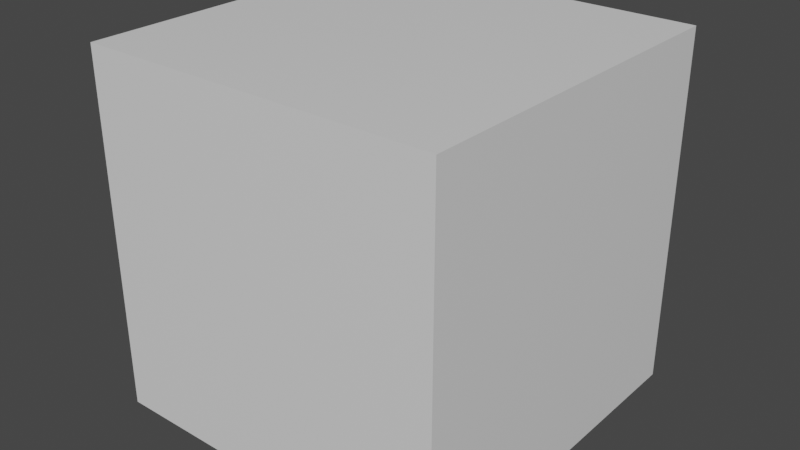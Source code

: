 # Source: cube.blend  (saved by Blender 2.83.19; exported with 4.5.12 LTS)
import bpy
from mathutils import Matrix  # noqa: F401  (used for matrix-valued properties, if any)

bpy.ops.wm.read_factory_settings(use_empty=True)
scene = bpy.context.scene
scene.name = 'Scene'

# ---- collections
col_collection = bpy.data.collections.new('Collection'); scene.collection.children.link(col_collection)

# ---- materials (node trees are filled in below, after node groups)
mat_material = bpy.data.materials.new('Material')
mat_material.alpha_threshold = 0.0
mat_material.use_transparent_shadow = False
mat_material.line_color = (0.0, 0.0, 0.0, 1.0)

# ---- material node trees
mat_material.use_nodes = True; mat_material.node_tree.nodes.clear()
_N = mat_material.node_tree.nodes; _L = mat_material.node_tree.links
n0 = _N.new('ShaderNodeOutputMaterial'); n0.name = 'Material Output'; n0.location = (300, 300)
n1 = _N.new('ShaderNodeBsdfPrincipled'); n1.name = 'Principled BSDF'; n1.location = (10, 300)
n1.distribution = 'GGX'
n1.subsurface_method = 'BURLEY'
n1.inputs[2].default_value = 0.4
n1.inputs[3].default_value = 1.45
n1.inputs[27].default_value = (0.0, 0.0, 0.0, 1.0)
n1.inputs[28].default_value = 1.0
_L.new(n1.outputs[0], n0.inputs[0])
n0.is_active_output = True

# ---- world
world_world = bpy.data.worlds.new('World'); scene.world = world_world
world_world.use_nodes = True; world_world.node_tree.nodes.clear()
_N = world_world.node_tree.nodes; _L = world_world.node_tree.links
n0 = _N.new('ShaderNodeOutputWorld'); n0.name = 'World Output'; n0.location = (300, 300)
n1 = _N.new('ShaderNodeBackground'); n1.name = 'Background'; n1.location = (10, 300)
n1.inputs[0].default_value = (0.05088, 0.05088, 0.05088, 1.0)
_L.new(n1.outputs[0], n0.inputs[0])
n0.is_active_output = True
world_world.color = (0.05088, 0.05088, 0.05088)
world_world.use_sun_shadow = False
world_world.sun_shadow_jitter_overblur = 0.0

# ---- meshes
me_cube = bpy.data.meshes.new('Cube')
me_cube.from_pydata([(0.0, 1.0, 1.0), (1.0, 0.0, 1.0), (0.0, 0.0, 1.0), (1.0, 1.0, 1.0), (1.0, 0.0, 0.0), (1.0, 1.0, 0.0), (0.0, 1.0, 0.0), (0.0, 0.0, 0.0), (0.0, 2.98e-08, 0.0), (0.0, 1.0, 0.0), (0.0, 1.0, 1.0), (0.0, 2.98e-08, 1.0), (1.0, 1.0, 0.0), (1.0, 0.0, 0.0), (1.0, 0.0, 1.0), (1.0, 1.0, 1.0), (5.96e-08, 1.0, 2.98e-08), (1.0, 1.0, 2.98e-08), (1.0, 1.0, 1.0), (5.96e-08, 1.0, 1.0), (1.0, 0.0, 2.98e-08), (0.0, 2.98e-08, 2.98e-08), (0.0, 2.98e-08, 1.0), (1.0, 0.0, 1.0)], [], [(2, 1, 0), (3, 0, 1), (7, 6, 4), (5, 4, 6), (11, 10, 8), (9, 8, 10), (15, 14, 12), (13, 12, 14), (19, 18, 16), (17, 16, 18), (23, 22, 20), (21, 20, 22)])
_uv = me_cube.uv_layers.new(name='UVMap')
_uv.uv.foreach_set('vector', [0.0, 0.0, 0.0, 0.0, 0.0, 0.0, 0.0, 0.0, 0.0, 0.0, 0.0, 0.0, 0.0, 0.0, 0.0, 0.0, 0.0, 0.0, 0.0, 0.0, 0.0, 0.0, 0.0, 0.0, 0.0, 0.0, 0.0, 0.0, 0.0, 0.0, 0.0, 0.0, 0.0, 0.0, 0.0, 0.0, 0.0, 0.0, 0.0, 0.0, 0.0, 0.0, 0.0, 0.0, 0.0, 0.0, 0.0, 0.0, 0.0, 0.0, 0.0, 0.0, 0.0, 0.0, 0.0, 0.0, 0.0, 0.0, 0.0, 0.0, 0.0, 0.0, 0.0, 0.0, 0.0, 0.0, 0.0, 0.0, 0.0, 0.0, 0.0, 0.0])
me_cube.materials.append(mat_material)
me_cube.use_remesh_preserve_volume = False
me_cube.use_remesh_preserve_attributes = False
me_cube.use_mirror_vertex_groups = False
me_cube.update()

# ---- objects
ob_cube = bpy.data.objects.new('Cube', me_cube)

# ---- transforms, parenting, visibility, modifiers, constraints
ob_cube.location = (0.0, 0.0, 0.0)
ob_cube.lock_rotations_4d = False
ob_cube.empty_display_type = 'ARROWS'
ob_cube.lineart.crease_threshold = 0.0

# ---- collection membership
col_collection.objects.link(ob_cube)

# ---- scene / render settings (as saved in the file)
scene.frame_start = 1; scene.frame_end = 250; scene.frame_set(1)
scene.render.engine = 'BLENDER_EEVEE_NEXT'
scene.cycles.use_denoising = False
scene.cycles.samples = 128
scene.cycles.sampling_pattern = 'TABULATED_SOBOL'
scene.cycles.use_adaptive_sampling = False
scene.cycles.use_light_tree = False
scene.view_settings.view_transform = 'Filmic'
bpy.context.view_layer.update()

# ---- added for rendering (the .blend has no active camera and no usable light): camera, sun
cam_auto = bpy.data.cameras.new('AutoCamera')
cam_auto.lens = 50.0
cam_auto.sensor_width = 36.0
cam_auto.clip_end = 1000.0
ob_auto_camera = bpy.data.objects.new('AutoCamera', cam_auto)
scene.collection.objects.link(ob_auto_camera)
ob_auto_camera.location = (2.10254, -1.42304, 1.78203)
ob_auto_camera.rotation_euler = (1.09748, -7.21219e-08, 0.694738)
scene.camera = ob_auto_camera
light_auto_sun = bpy.data.lights.new('AutoSun', 'SUN')
light_auto_sun.energy = 3.0
light_auto_sun.angle = 0.0523599
ob_auto_sun = bpy.data.objects.new('AutoSun', light_auto_sun)
scene.collection.objects.link(ob_auto_sun)
ob_auto_sun.rotation_euler = (0.872665, 0.174533, 0.523599)
bpy.context.view_layer.update()
